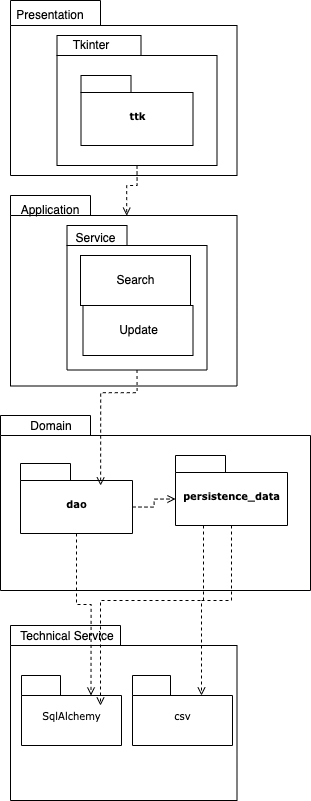

The diagram above was exported from draw.io. Its source (the exported page's mxGraphModel, read from the mxfile embedded in the PNG):
<mxGraphModel dx="1065" dy="1292" grid="1" gridSize="10" guides="1" tooltips="1" connect="1" arrows="1" fold="1" page="1" pageScale="1" pageWidth="827" pageHeight="1169" math="0" shadow="0">
  <root>
    <mxCell id="0" />
    <mxCell id="1" parent="0" />
    <mxCell id="I5nmOFESOC0J2uEZhKgs-1" value="ttk" style="shape=folder;fontStyle=1;spacingTop=10;tabWidth=50;tabHeight=17;tabPosition=left;html=1;rounded=0;shadow=0;comic=0;labelBackgroundColor=none;strokeColor=#000000;strokeWidth=1;fillColor=#ffffff;fontFamily=Verdana;fontSize=10;fontColor=#000000;align=center;" vertex="1" parent="1">
      <mxGeometry x="1200.5" y="170" width="112" height="70" as="geometry" />
    </mxCell>
    <mxCell id="I5nmOFESOC0J2uEZhKgs-2" style="edgeStyle=orthogonalEdgeStyle;rounded=0;orthogonalLoop=1;jettySize=auto;html=1;exitX=0;exitY=0;exitDx=112;exitDy=43.5;exitPerimeter=0;entryX=0;entryY=0;entryDx=0;entryDy=43.5;entryPerimeter=0;dashed=1;endArrow=open;endFill=0;" edge="1" parent="1" source="I5nmOFESOC0J2uEZhKgs-3" target="I5nmOFESOC0J2uEZhKgs-4">
      <mxGeometry relative="1" as="geometry" />
    </mxCell>
    <mxCell id="I5nmOFESOC0J2uEZhKgs-26" style="edgeStyle=orthogonalEdgeStyle;rounded=0;orthogonalLoop=1;jettySize=auto;html=1;exitX=0.5;exitY=1;exitDx=0;exitDy=0;exitPerimeter=0;entryX=0;entryY=0;entryDx=69.5;entryDy=20;entryPerimeter=0;dashed=1;endArrow=open;endFill=0;" edge="1" parent="1" source="I5nmOFESOC0J2uEZhKgs-3" target="I5nmOFESOC0J2uEZhKgs-23">
      <mxGeometry relative="1" as="geometry" />
    </mxCell>
    <mxCell id="I5nmOFESOC0J2uEZhKgs-3" value="dao" style="shape=folder;fontStyle=1;spacingTop=10;tabWidth=50;tabHeight=17;tabPosition=left;html=1;rounded=0;shadow=0;comic=0;labelBackgroundColor=none;strokeColor=#000000;strokeWidth=1;fillColor=#ffffff;fontFamily=Verdana;fontSize=10;fontColor=#000000;align=center;" vertex="1" parent="1">
      <mxGeometry x="1140" y="558" width="112" height="70" as="geometry" />
    </mxCell>
    <mxCell id="I5nmOFESOC0J2uEZhKgs-27" style="edgeStyle=orthogonalEdgeStyle;rounded=0;orthogonalLoop=1;jettySize=auto;html=1;exitX=0.5;exitY=1;exitDx=0;exitDy=0;exitPerimeter=0;entryX=0;entryY=0;entryDx=69;entryDy=20;entryPerimeter=0;dashed=1;endArrow=open;endFill=0;" edge="1" parent="1" source="I5nmOFESOC0J2uEZhKgs-4" target="I5nmOFESOC0J2uEZhKgs-24">
      <mxGeometry relative="1" as="geometry" />
    </mxCell>
    <mxCell id="I5nmOFESOC0J2uEZhKgs-28" style="edgeStyle=orthogonalEdgeStyle;rounded=0;orthogonalLoop=1;jettySize=auto;html=1;exitX=0.25;exitY=1;exitDx=0;exitDy=0;exitPerimeter=0;entryX=0.79;entryY=0.429;entryDx=0;entryDy=0;entryPerimeter=0;dashed=1;endArrow=open;endFill=0;" edge="1" parent="1" source="I5nmOFESOC0J2uEZhKgs-4" target="I5nmOFESOC0J2uEZhKgs-23">
      <mxGeometry relative="1" as="geometry" />
    </mxCell>
    <mxCell id="I5nmOFESOC0J2uEZhKgs-4" value="persistence_data&lt;br&gt;" style="shape=folder;fontStyle=1;spacingTop=10;tabWidth=50;tabHeight=17;tabPosition=left;html=1;rounded=0;shadow=0;comic=0;labelBackgroundColor=none;strokeColor=#000000;strokeWidth=1;fillColor=#ffffff;fontFamily=Verdana;fontSize=10;fontColor=#000000;align=center;" vertex="1" parent="1">
      <mxGeometry x="1295" y="550" width="112" height="70" as="geometry" />
    </mxCell>
    <mxCell id="I5nmOFESOC0J2uEZhKgs-5" value="" style="shape=folder;fontStyle=1;spacingTop=10;tabWidth=90;tabHeight=25;tabPosition=left;html=1;rounded=0;shadow=0;comic=0;labelBackgroundColor=none;strokeWidth=1;fillColor=none;fontFamily=Verdana;fontSize=10;align=center;" vertex="1" parent="1">
      <mxGeometry x="1130" y="95" width="226.5" height="175" as="geometry" />
    </mxCell>
    <mxCell id="I5nmOFESOC0J2uEZhKgs-6" value="Presentation" style="text;html=1;strokeColor=none;fillColor=none;align=center;verticalAlign=middle;whiteSpace=wrap;rounded=0;" vertex="1" parent="1">
      <mxGeometry x="1140" y="95" width="60" height="30" as="geometry" />
    </mxCell>
    <mxCell id="I5nmOFESOC0J2uEZhKgs-21" style="edgeStyle=orthogonalEdgeStyle;rounded=0;orthogonalLoop=1;jettySize=auto;html=1;exitX=0.5;exitY=1;exitDx=0;exitDy=0;exitPerimeter=0;entryX=0.513;entryY=0.106;entryDx=0;entryDy=0;dashed=1;endArrow=open;endFill=0;entryPerimeter=0;" edge="1" parent="1" source="I5nmOFESOC0J2uEZhKgs-7" target="I5nmOFESOC0J2uEZhKgs-9">
      <mxGeometry relative="1" as="geometry" />
    </mxCell>
    <mxCell id="I5nmOFESOC0J2uEZhKgs-7" value="" style="shape=folder;fontStyle=1;spacingTop=10;tabWidth=84;tabHeight=20;tabPosition=left;html=1;rounded=0;shadow=0;comic=0;labelBackgroundColor=none;strokeWidth=1;fillColor=none;fontFamily=Verdana;fontSize=10;align=center;" vertex="1" parent="1">
      <mxGeometry x="1176.5" y="130" width="160" height="130" as="geometry" />
    </mxCell>
    <mxCell id="I5nmOFESOC0J2uEZhKgs-8" value="Tkinter" style="text;html=1;strokeColor=none;fillColor=none;align=center;verticalAlign=middle;whiteSpace=wrap;rounded=0;" vertex="1" parent="1">
      <mxGeometry x="1181" y="125" width="60" height="30" as="geometry" />
    </mxCell>
    <mxCell id="I5nmOFESOC0J2uEZhKgs-9" value="" style="shape=folder;fontStyle=1;spacingTop=10;tabWidth=80;tabHeight=20;tabPosition=left;html=1;rounded=0;shadow=0;comic=0;labelBackgroundColor=none;strokeWidth=1;fillColor=none;fontFamily=Verdana;fontSize=10;align=center;" vertex="1" parent="1">
      <mxGeometry x="1130" y="290" width="226.5" height="190.5" as="geometry" />
    </mxCell>
    <mxCell id="I5nmOFESOC0J2uEZhKgs-10" value="Application" style="text;html=1;strokeColor=none;fillColor=none;align=center;verticalAlign=middle;whiteSpace=wrap;rounded=0;" vertex="1" parent="1">
      <mxGeometry x="1140" y="290" width="60" height="30" as="geometry" />
    </mxCell>
    <mxCell id="I5nmOFESOC0J2uEZhKgs-11" value="Search" style="html=1;" vertex="1" parent="1">
      <mxGeometry x="1200" y="350" width="110" height="50" as="geometry" />
    </mxCell>
    <mxCell id="I5nmOFESOC0J2uEZhKgs-12" value="Update" style="html=1;" vertex="1" parent="1">
      <mxGeometry x="1202.5" y="400" width="110" height="50" as="geometry" />
    </mxCell>
    <mxCell id="I5nmOFESOC0J2uEZhKgs-13" value="" style="shape=folder;fontStyle=1;spacingTop=10;tabWidth=90;tabHeight=20;tabPosition=left;html=1;rounded=0;shadow=0;comic=0;labelBackgroundColor=none;strokeWidth=1;fillColor=none;fontFamily=Verdana;fontSize=10;align=center;" vertex="1" parent="1">
      <mxGeometry x="1120" y="510" width="310" height="175" as="geometry" />
    </mxCell>
    <mxCell id="I5nmOFESOC0J2uEZhKgs-14" value="" style="shape=folder;fontStyle=1;spacingTop=10;tabWidth=110;tabHeight=20;tabPosition=left;html=1;rounded=0;shadow=0;comic=0;labelBackgroundColor=none;strokeWidth=1;fillColor=none;fontFamily=Verdana;fontSize=10;align=center;" vertex="1" parent="1">
      <mxGeometry x="1130" y="720" width="226.5" height="175" as="geometry" />
    </mxCell>
    <mxCell id="I5nmOFESOC0J2uEZhKgs-17" value="Domain" style="text;html=1;strokeColor=none;fillColor=none;align=center;verticalAlign=middle;whiteSpace=wrap;rounded=0;" vertex="1" parent="1">
      <mxGeometry x="1140.5" y="505.5" width="60" height="30" as="geometry" />
    </mxCell>
    <mxCell id="I5nmOFESOC0J2uEZhKgs-18" value="Technical Service" style="text;html=1;strokeColor=none;fillColor=none;align=center;verticalAlign=middle;whiteSpace=wrap;rounded=0;" vertex="1" parent="1">
      <mxGeometry x="1122" y="715.5" width="130" height="30" as="geometry" />
    </mxCell>
    <mxCell id="I5nmOFESOC0J2uEZhKgs-31" style="edgeStyle=orthogonalEdgeStyle;rounded=0;orthogonalLoop=1;jettySize=auto;html=1;exitX=0.5;exitY=1;exitDx=0;exitDy=0;exitPerimeter=0;entryX=0.323;entryY=0.4;entryDx=0;entryDy=0;entryPerimeter=0;dashed=1;endArrow=open;endFill=0;" edge="1" parent="1" source="I5nmOFESOC0J2uEZhKgs-19" target="I5nmOFESOC0J2uEZhKgs-13">
      <mxGeometry relative="1" as="geometry" />
    </mxCell>
    <mxCell id="I5nmOFESOC0J2uEZhKgs-19" value="" style="shape=folder;fontStyle=1;spacingTop=10;tabWidth=60;tabHeight=20;tabPosition=left;html=1;rounded=0;shadow=0;comic=0;labelBackgroundColor=none;strokeWidth=1;fillColor=none;fontFamily=Verdana;fontSize=10;align=center;" vertex="1" parent="1">
      <mxGeometry x="1186.5" y="320" width="140" height="144.5" as="geometry" />
    </mxCell>
    <mxCell id="I5nmOFESOC0J2uEZhKgs-20" value="Service" style="text;html=1;strokeColor=none;fillColor=none;align=center;verticalAlign=middle;whiteSpace=wrap;rounded=0;" vertex="1" parent="1">
      <mxGeometry x="1181" y="315.5" width="69" height="34.5" as="geometry" />
    </mxCell>
    <mxCell id="I5nmOFESOC0J2uEZhKgs-23" value="&lt;span style=&quot;font-weight: normal&quot;&gt;SqlAlchemy&lt;/span&gt;" style="shape=folder;fontStyle=1;spacingTop=10;tabWidth=39;tabHeight=20;tabPosition=left;html=1;rounded=0;shadow=0;comic=0;labelBackgroundColor=none;strokeWidth=1;fillColor=none;fontFamily=Verdana;fontSize=10;align=center;" vertex="1" parent="1">
      <mxGeometry x="1141" y="770" width="100" height="70" as="geometry" />
    </mxCell>
    <mxCell id="I5nmOFESOC0J2uEZhKgs-24" value="&lt;span style=&quot;font-weight: 400&quot;&gt;csv&lt;/span&gt;" style="shape=folder;fontStyle=1;spacingTop=10;tabWidth=38;tabHeight=20;tabPosition=left;html=1;rounded=0;shadow=0;comic=0;labelBackgroundColor=none;strokeWidth=1;fillColor=none;fontFamily=Verdana;fontSize=10;align=center;" vertex="1" parent="1">
      <mxGeometry x="1252" y="770" width="100" height="70" as="geometry" />
    </mxCell>
  </root>
</mxGraphModel>